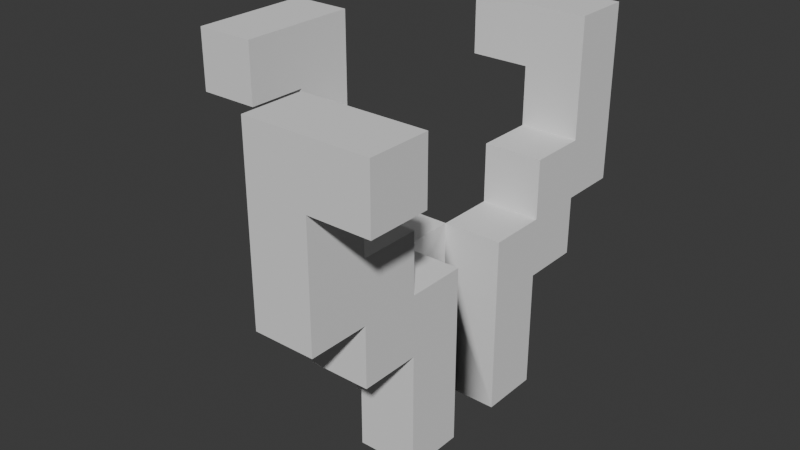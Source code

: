 # Source: beet_fase_1_rig.blend  (saved by Blender 4.3.34; exported with 4.5.12 LTS)
import bpy
from mathutils import Matrix  # noqa: F401  (used for matrix-valued properties, if any)

bpy.ops.wm.read_factory_settings(use_empty=True)
scene = bpy.context.scene
scene.name = 'Scene'

# ---- collections
col_collection = bpy.data.collections.new('Collection'); scene.collection.children.link(col_collection)

# ---- materials (node trees are filled in below, after node groups)
mat_material_001 = bpy.data.materials.new('Material.001')
mat_material_001.roughness = 1.0

# ---- material node trees
mat_material_001.use_nodes = True; mat_material_001.node_tree.nodes.clear()
_N = mat_material_001.node_tree.nodes; _L = mat_material_001.node_tree.links
n0 = _N.new('ShaderNodeBsdfPrincipled'); n0.name = 'Principled BSDF'; n0.location = (0, 300)
n0.inputs[2].default_value = 1.0
n0.inputs[13].default_value = 0.0
n1 = _N.new('ShaderNodeOutputMaterial'); n1.name = 'Material Output'; n1.location = (280, 300)
_L.new(n0.outputs[0], n1.inputs[0])
n1.is_active_output = True

# ---- world
world_world = bpy.data.worlds.new('World'); scene.world = world_world
world_world.use_nodes = True; world_world.node_tree.nodes.clear()
_N = world_world.node_tree.nodes; _L = world_world.node_tree.links
n0 = _N.new('ShaderNodeOutputWorld'); n0.name = 'World Output'; n0.location = (300, 300)
n1 = _N.new('ShaderNodeBackground'); n1.name = 'Background'; n1.location = (10, 300)
n1.inputs[0].default_value = (0.05088, 0.05088, 0.05088, 1.0)
_L.new(n1.outputs[0], n0.inputs[0])
n0.is_active_output = True
world_world.color = (0.05088, 0.05088, 0.05088)
world_world.sun_shadow_jitter_overblur = 0.0

# ---- meshes
me_cubo_026 = bpy.data.meshes.new('Cubo.026')
me_cubo_026.from_pydata([(-0.35, 0.8, 0.05), (-0.15, 0.5, 0.05), (-0.25, 0.7, 0.05), (-0.25, 0.8, 0.05), (-0.15, 0.7, 0.05), (-0.15, 0.8, 0.05), (-0.35, 1.0, 0.05), (-0.35, 1.0, 0.15), (-0.35, 1.1, 0.15), (-0.25, 0.9, 0.05), (-0.15, 0.9, 0.05), (-0.25, 1.0, 0.15), (-0.25, 1.1, 0.15), (-0.25, 1.0, 0.05), (-0.25, 1.1, -0.05), (-0.35, 0.8, -0.05), (-0.15, 0.5, -0.05), (-0.25, 0.7, -0.05), (-0.25, 0.8, -0.05), (-0.15, 0.7, -0.05), (-0.15, 0.8, -0.05), (-0.35, 1.1, -0.05), (-0.25, 0.9, -0.05), (-0.15, 0.9, -0.05), (-0.15, 1.0, -0.25), (-0.15, 1.1, -0.25), (-0.15, 1.0, -0.35), (-0.15, 1.1, -0.35), (-0.05, 0.8, 0.35), (-0.05, 0.7, 0.25), (-0.05, 0.8, 0.25), (0.05, 0.8, 0.35), (0.05, 0.7, 0.25), (0.05, 0.8, 0.25), (-0.05, 0.5, 0.15), (-0.05, 0.5, 0.05), (-0.05, 0.6, 0.05), (0.05, 0.5, 0.15), (0.05, 0.5, 0.05), (-0.05, 0.7, 0.15), (-0.05, 0.8, 0.15), (-0.05, 0.7, 0.05), (-0.05, 0.8, 0.05), (0.05, 0.7, 0.15), (0.05, 0.8, 0.15), (0.05, 0.8, 0.05), (-0.05, 0.9, 0.25), (0.05, 1.0, 0.35), (0.05, 0.9, 0.25), (-0.05, 1.1, 0.25), (-0.05, 1.1, 0.35), (0.05, 1.0, 0.25), (-0.05, 0.9, 0.15), (0.05, 0.9, 0.15), (0.15, 1.0, 0.35), (0.15, 1.1, 0.35), (0.15, 1.0, 0.25), (0.15, 1.1, 0.25), (-0.05, 0.5, -0.05), (-0.05, 0.6, -0.05), (-0.05, 0.5, -0.15), (0.05, 0.5, -0.05), (0.05, 0.5, -0.15), (-0.05, 0.7, -0.05), (-0.05, 0.8, -0.05), (-0.05, 0.7, -0.15), (-0.05, 0.8, -0.15), (0.05, 0.8, -0.05), (0.05, 0.7, -0.15), (0.05, 0.8, -0.15), (-0.05, 0.7, -0.25), (-0.05, 0.8, -0.25), (-0.05, 0.8, -0.35), (0.05, 0.7, -0.25), (0.05, 0.8, -0.25), (0.05, 0.8, -0.35), (-0.05, 0.9, -0.15), (0.05, 0.9, -0.15), (-0.05, 0.9, -0.25), (-0.05, 1.0, -0.35), (0.05, 0.9, -0.25), (-0.05, 1.0, -0.25), (0.05, 1.1, -0.25), (0.05, 1.1, -0.35)], [], [(36, 35, 34, 39, 29, 30, 28, 50, 49, 46, 52, 40, 42, 41), (27, 83, 75, 72, 79, 26), (17, 18, 15, 21, 14, 22, 23, 20, 64, 63, 59, 58, 16, 19), (49, 57, 56, 51, 48, 46), (50, 28, 31, 47, 54, 55), (82, 25, 24, 81, 78, 80), (8, 7, 11, 12), (11, 7, 6, 13), (8, 12, 14, 21), (26, 24, 25, 27), (30, 29, 32, 33), (31, 28, 30, 33), (3, 2, 4, 1, 35, 36, 41, 42, 5, 10, 9, 13, 6, 0), (40, 44, 45, 42), (35, 58, 59, 63, 64, 42, 41, 36), (32, 29, 39, 43), (39, 34, 37, 43), (40, 52, 53, 44), (54, 56, 57, 55), (12, 11, 13, 9, 22, 14), (54, 47, 51, 56), (50, 55, 57, 49), (46, 48, 53, 52), (64, 67, 69, 66), (59, 58, 61, 67, 64, 63), (70, 71, 74, 73), (74, 71, 72, 75), (68, 65, 70, 73), (60, 65, 68, 62), (76, 66, 69, 77), (25, 82, 83, 27), (76, 77, 80, 78), (69, 67, 61, 62, 68, 73, 74, 75, 83, 82, 80, 77), (79, 81, 24, 26), (17, 2, 3, 18), (4, 2, 17, 19), (16, 1, 4, 19), (3, 0, 15, 18), (38, 35, 36, 41, 42, 45), (5, 20, 23, 10), (9, 10, 23, 22), (5, 42, 64, 20), (81, 79, 72, 71, 70, 65, 60, 58, 59, 63, 64, 66, 76, 78), (6, 7, 8, 21, 15, 0), (45, 44, 53, 48, 51, 47, 31, 33, 32, 43, 37, 38)])
me_cubo_026.polygons.foreach_set('use_smooth', [True] * 45)
_k = set([(0, 3), (0, 6), (0, 15), (1, 4), (2, 3), (2, 4), (2, 17), (3, 18), (4, 19), (5, 10), (5, 20), (5, 42), (6, 7), (6, 13), (7, 8), (7, 11), (8, 12), (8, 21), (9, 10), (9, 13), (9, 22), (10, 23), (11, 12), (11, 13), (12, 14), (14, 21), (14, 22), (15, 18), (15, 21), (16, 19), (17, 18), (17, 19), (20, 23), (20, 64), (22, 23), (24, 25), (24, 26), (24, 81), (25, 27), (25, 82), (26, 27), (26, 79), (27, 83), (28, 30), (28, 31), (28, 50), (29, 30), (29, 32), (29, 39), (30, 33), (31, 33), (31, 47), (32, 33), (32, 43), (34, 39), (37, 43), (38, 45), (39, 43), (40, 42), (40, 44), (40, 52), (41, 42), (42, 45), (42, 64), (44, 45), (44, 53), (46, 48), (46, 49), (46, 52), (47, 51), (47, 54), (48, 51), (48, 53), (49, 50), (49, 57), (50, 55), (51, 56), (52, 53), (54, 55), (54, 56), (55, 57), (56, 57), (60, 65), (61, 67), (62, 68), (63, 64), (64, 66), (64, 67), (65, 68), (65, 70), (66, 69), (66, 76), (67, 69), (68, 73), (69, 77), (70, 71), (70, 73), (71, 72), (71, 74), (72, 75), (72, 79), (73, 74), (74, 75), (75, 83), (76, 77), (76, 78), (77, 80), (78, 80), (78, 81), (79, 81), (80, 82), (82, 83)])
me_cubo_026.attributes.new('sharp_edge', 'BOOLEAN', 'EDGE').data.foreach_set('value', [ (min(e.vertices), max(e.vertices)) in _k for e in me_cubo_026.edges])
_uv = me_cubo_026.uv_layers.new(name='UVMap')
_uv.uv.foreach_set('vector', [0.2143, 0.07143, 0.2143, 0.0, 0.1429, 0.0, 0.1429, 0.1429, 0.07143, 0.1429, 0.07143, 0.2143, 0.0, 0.2143, 0.0, 0.4286, 0.07143, 0.4286, 0.07143, 0.2857, 0.1429, 0.2857, 0.1429, 0.2143, 0.2143, 0.2143, 0.2143, 0.1429, 0.7143, 0.6429, 0.8571, 0.6429, 0.8571, 0.4286, 0.7857, 0.4286, 0.7857, 0.5714, 0.7143, 0.5714, 0.5714, 0.1429, 0.5714, 0.2143, 0.5, 0.2143, 0.5, 0.4286, 0.5714, 0.4286, 0.5714, 0.2857, 0.6429, 0.2857, 0.6429, 0.2143, 0.7143, 0.2143, 0.7143, 0.1429, 0.7143, 0.07143, 0.7143, 0.0, 0.6429, 0.0, 0.6429, 0.1429, 0.0, 0.9286, 0.1429, 0.9286, 0.1429, 0.8571, 0.07143, 0.8571, 0.07143, 0.7857, 0.0, 0.7857, 0.7143, 0.8571, 0.7143, 0.6429, 0.7857, 0.6429, 0.7857, 0.7857, 0.8571, 0.7857, 0.8571, 0.8571, 0.2857, 0.9286, 0.1429, 0.9286, 0.1429, 0.8571, 0.2143, 0.8571, 0.2143, 0.7857, 0.2857, 0.7857, 0.6429, 0.8571, 0.6429, 0.7857, 0.7143, 0.7857, 0.7143, 0.8571, 0.5, 0.8571, 0.4286, 0.8571, 0.4286, 0.9286, 0.5, 0.9286, 0.8571, 0.4286, 0.9286, 0.4286, 0.9286, 0.5714, 0.8571, 0.5714, 0.07143, 0.9286, 0.0, 0.9286, 0.0, 1.0, 0.07143, 1.0, 0.9286, 0.5, 0.9286, 0.4286, 1.0, 0.4286, 1.0, 0.5, 0.5, 0.9286, 0.4286, 0.9286, 0.4286, 1.0, 0.5, 1.0, 0.07143, 0.6429, 0.07143, 0.5714, 0.1429, 0.5714, 0.1429, 0.4286, 0.2143, 0.4286, 0.2143, 0.5, 0.2143, 0.5714, 0.2143, 0.6429, 0.1429, 0.6429, 0.1429, 0.7143, 0.07143, 0.7143, 0.07143, 0.7857, 0.0, 0.7857, 0.0, 0.6429, 0.9286, 0.07143, 1.0, 0.07143, 1.0, 0.1429, 0.9286, 0.1429, 0.2143, 0.0, 0.2857, 0.0, 0.2857, 0.07143, 0.2857, 0.1429, 0.2857, 0.2143, 0.2143, 0.2143, 0.2143, 0.1429, 0.2143, 0.07143, 0.7143, 0.8571, 0.6429, 0.8571, 0.6429, 0.9286, 0.7143, 0.9286, 0.5, 0.9286, 0.5, 0.7857, 0.5714, 0.7857, 0.5714, 0.9286, 0.8571, 0.7143, 0.8571, 0.7857, 0.9286, 0.7857, 0.9286, 0.7143, 0.8571, 0.7857, 0.9286, 0.7857, 0.9286, 0.8571, 0.8571, 0.8571, 0.7857, 0.3571, 0.7857, 0.2857, 0.8571, 0.2857, 0.8571, 0.2143, 0.9286, 0.2143, 0.9286, 0.3571, 0.5714, 0.9286, 0.5, 0.9286, 0.5, 1.0, 0.5714, 1.0, 0.2857, 0.8571, 0.4286, 0.8571, 0.4286, 0.9286, 0.2857, 0.9286, 0.7143, 0.8571, 0.7857, 0.8571, 0.7857, 0.9286, 0.7143, 0.9286, 0.1429, 0.9286, 0.2143, 0.9286, 0.2143, 1.0, 0.1429, 1.0, 0.7143, 0.07143, 0.7143, 0.0, 0.7857, 0.0, 0.7857, 0.2143, 0.7143, 0.2143, 0.7143, 0.1429, 0.9286, 0.5, 0.9286, 0.5714, 1.0, 0.5714, 1.0, 0.5, 0.6429, 0.9286, 0.5714, 0.9286, 0.5714, 1.0, 0.6429, 1.0, 1.0, 0.2143, 0.9286, 0.2143, 0.9286, 0.2857, 1.0, 0.2857, 0.5714, 0.7857, 0.5714, 0.9286, 0.6429, 0.9286, 0.6429, 0.7857, 0.7857, 0.9286, 0.7857, 0.8571, 0.8571, 0.8571, 0.8571, 0.9286, 0.7857, 0.3571, 0.9286, 0.3571, 0.9286, 0.4286, 0.7857, 0.4286, 0.2143, 0.9286, 0.2857, 0.9286, 0.2857, 1.0, 0.2143, 1.0, 0.3571, 0.6429, 0.2857, 0.6429, 0.2857, 0.4286, 0.3571, 0.4286, 0.3571, 0.5714, 0.4286, 0.5714, 0.4286, 0.6429, 0.5, 0.6429, 0.5, 0.8571, 0.4286, 0.8571, 0.4286, 0.7143, 0.3571, 0.7143, 0.7143, 1.0, 0.7143, 0.9286, 0.6429, 0.9286, 0.6429, 1.0, 1.0, 0.5714, 0.9286, 0.5714, 0.9286, 0.6429, 1.0, 0.6429, 1.0, 0.2857, 0.9286, 0.2857, 0.9286, 0.3571, 1.0, 0.3571, 0.9286, 0.5714, 0.8571, 0.5714, 0.8571, 0.7143, 0.9286, 0.7143, 0.9286, 0.8571, 0.8571, 0.8571, 0.8571, 0.9286, 0.9286, 0.9286, 0.2857, 0.4286, 0.2143, 0.4286, 0.2143, 0.5, 0.2143, 0.5714, 0.2143, 0.6429, 0.2857, 0.6429, 0.9286, 0.0, 1.0, 0.0, 1.0, 0.07143, 0.9286, 0.07143, 0.2857, 0.9286, 0.3571, 0.9286, 0.3571, 1.0, 0.2857, 1.0, 0.3571, 0.9286, 0.4286, 0.9286, 0.4286, 1.0, 0.3571, 1.0, 0.4286, 0.3571, 0.5, 0.3571, 0.5, 0.2143, 0.4286, 0.2143, 0.4286, 0.1429, 0.3571, 0.1429, 0.3571, 0.0, 0.2857, 0.0, 0.2857, 0.07143, 0.2857, 0.1429, 0.2857, 0.2143, 0.3571, 0.2143, 0.3571, 0.2857, 0.4286, 0.2857, 0.8571, 0.1429, 0.7857, 0.1429, 0.7857, 0.2143, 0.9286, 0.2143, 0.9286, 0.0, 0.8571, 0.0, 0.7143, 0.6429, 0.6429, 0.6429, 0.6429, 0.7143, 0.5714, 0.7143, 0.5714, 0.7857, 0.5, 0.7857, 0.5, 0.6429, 0.5714, 0.6429, 0.5714, 0.5714, 0.6429, 0.5714, 0.6429, 0.4286, 0.7143, 0.4286])
me_cubo_026.materials.append(mat_material_001)
me_cubo_026.update()
me_cubo_026.normals_split_custom_set([tuple(v) for v in zip(*[iter([-1.0, -5.821e-09, 0.0, -1.0, -5.821e-09, 0.0, -1.0, -5.821e-09, 0.0, -1.0, -5.821e-09, 0.0, -1.0, -5.821e-09, 0.0, -1.0, -5.821e-09, 0.0, -1.0, -5.821e-09, 0.0, -1.0, -5.821e-09, 0.0, -1.0, -5.821e-09, 0.0, -1.0, -5.821e-09, 0.0, -1.0, -5.821e-09, 0.0, -1.0, -5.821e-09, 0.0, -1.0, -5.821e-09, 0.0, -1.0, -5.821e-09, 0.0, 0.0, 0.0, -1.0, 0.0, 0.0, -1.0, 0.0, 0.0, -1.0, 0.0, 0.0, -1.0, 0.0, 0.0, -1.0, 0.0, 0.0, -1.0, -1.164e-08, 0.0, -1.0, -1.164e-08, 0.0, -1.0, -1.164e-08, 0.0, -1.0, -1.164e-08, 0.0, -1.0, -1.164e-08, 0.0, -1.0, -1.164e-08, 0.0, -1.0, -1.164e-08, 0.0, -1.0, -1.164e-08, 0.0, -1.0, -1.164e-08, 0.0, -1.0, -1.164e-08, 0.0, -1.0, -1.164e-08, 0.0, -1.0, -1.164e-08, 0.0, -1.0, -1.164e-08, 0.0, -1.0, -1.164e-08, 0.0, -1.0, 0.0, 0.0, -1.0, 0.0, 0.0, -1.0, 0.0, 0.0, -1.0, 0.0, 0.0, -1.0, 0.0, 0.0, -1.0, 0.0, 0.0, -1.0, 9.313e-08, 0.0, 1.0, 9.313e-08, 0.0, 1.0, 9.313e-08, 0.0, 1.0, 9.313e-08, 0.0, 1.0, 9.313e-08, 0.0, 1.0, 9.313e-08, 0.0, 1.0, 0.0, 0.0, 1.0, 0.0, 0.0, 1.0, 0.0, 0.0, 1.0, 0.0, 0.0, 1.0, 0.0, 0.0, 1.0, 0.0, 0.0, 1.0, 0.0, 0.0, 1.0, 0.0, 0.0, 1.0, 0.0, 0.0, 1.0, 0.0, 0.0, 1.0, 0.0, -1.0, 0.0, 0.0, -1.0, 0.0, 0.0, -1.0, 0.0, 0.0, -1.0, 0.0, 0.0, 1.0, 0.0, 0.0, 1.0, 0.0, 0.0, 1.0, 0.0, 0.0, 1.0, 0.0, -1.0, 0.0, 0.0, -1.0, 0.0, 0.0, -1.0, 0.0, 0.0, -1.0, 0.0, 0.0, 0.0, 0.0, 1.0, 0.0, 0.0, 1.0, 0.0, 0.0, 1.0, 0.0, 0.0, 1.0, 0.0, -1.0, 0.0, 0.0, -1.0, 0.0, 0.0, -1.0, 0.0, 0.0, -1.0, 0.0, 0.0, 0.0, 1.0, 0.0, 0.0, 1.0, 0.0, 0.0, 1.0, 0.0, 0.0, 1.0, 0.0, 0.0, 1.0, 0.0, 0.0, 1.0, 0.0, 0.0, 1.0, 0.0, 0.0, 1.0, 0.0, 0.0, 1.0, 0.0, 0.0, 1.0, 0.0, 0.0, 1.0, 0.0, 0.0, 1.0, 0.0, 0.0, 1.0, 0.0, 0.0, 1.0, 0.0, 1.0, 0.0, 0.0, 1.0, 0.0, 0.0, 1.0, 0.0, 0.0, 1.0, 0.0, 1.0, 0.0, 0.0, 1.0, 0.0, 0.0, 1.0, 0.0, 0.0, 1.0, 0.0, 0.0, 1.0, 0.0, 0.0, 1.0, 0.0, 0.0, 1.0, 0.0, 0.0, 1.0, 0.0, 0.0, 0.0, -1.0, 0.0, 0.0, -1.0, 0.0, 0.0, -1.0, 0.0, 0.0, -1.0, 0.0, 0.0, 0.0, 1.0, 0.0, 0.0, 1.0, 0.0, 0.0, 1.0, 0.0, 0.0, 1.0, 0.0, 0.0, -1.0, 0.0, 0.0, -1.0, 0.0, 0.0, -1.0, 0.0, 0.0, -1.0, 1.0, 0.0, 0.0, 1.0, 0.0, 0.0, 1.0, 0.0, 0.0, 1.0, 0.0, 0.0, 1.0, -6.209e-08, 0.0, 1.0, -6.209e-08, 0.0, 1.0, -6.209e-08, 0.0, 1.0, -6.209e-08, 0.0, 1.0, -6.209e-08, 0.0, 1.0, -6.209e-08, 0.0, 0.0, -1.0, 0.0, 0.0, -1.0, 0.0, 0.0, -1.0, 0.0, 0.0, -1.0, 0.0, 0.0, 1.0, 0.0, 0.0, 1.0, 0.0, 0.0, 1.0, 0.0, 0.0, 1.0, 0.0, 0.0, 1.0, 0.0, 0.0, 1.0, 0.0, 0.0, 1.0, 0.0, 0.0, 1.0, 0.0, 0.0, 1.0, 0.0, 0.0, 1.0, 0.0, 0.0, 1.0, 0.0, 0.0, 1.0, 0.0, -1.552e-08, 0.0, 1.0, -1.552e-08, 0.0, 1.0, -1.552e-08, 0.0, 1.0, -1.552e-08, 0.0, 1.0, -1.552e-08, 0.0, 1.0, -1.552e-08, 0.0, 1.0, 0.0, 0.0, -1.0, 0.0, 0.0, -1.0, 0.0, 0.0, -1.0, 0.0, 0.0, -1.0, 0.0, -1.0, 0.0, 0.0, -1.0, 0.0, 0.0, -1.0, 0.0, 0.0, -1.0, 0.0, 0.0, -1.0, 0.0, 0.0, -1.0, 0.0, 0.0, -1.0, 0.0, 0.0, -1.0, 0.0, 0.0, 0.0, -1.0, 0.0, 0.0, -1.0, 0.0, 0.0, -1.0, 0.0, 0.0, -1.0, 0.0, 0.0, 1.0, 0.0, 0.0, 1.0, 0.0, 0.0, 1.0, 0.0, 0.0, 1.0, 0.0, 1.0, 0.0, 0.0, 1.0, 0.0, 0.0, 1.0, 0.0, 0.0, 1.0, 0.0, 0.0, 1.0, 0.0, 0.0, 1.0, 0.0, 0.0, 1.0, 0.0, 0.0, 1.0, 0.0, 1.0, 0.0, 0.0, 1.0, 0.0, 0.0, 1.0, 0.0, 0.0, 1.0, 0.0, 0.0, 1.0, 0.0, 0.0, 1.0, 0.0, 0.0, 1.0, 0.0, 0.0, 1.0, 0.0, 0.0, 1.0, 0.0, 0.0, 1.0, 0.0, 0.0, 1.0, 0.0, 0.0, 1.0, 0.0, 0.0, 0.0, -1.0, 0.0, 0.0, -1.0, 0.0, 0.0, -1.0, 0.0, 0.0, -1.0, 0.0, -1.0, 0.0, 0.0, -1.0, 0.0, 0.0, -1.0, 0.0, 0.0, -1.0, 0.0, 0.0, 0.0, -1.0, 0.0, 0.0, -1.0, 0.0, 0.0, -1.0, 0.0, 0.0, -1.0, 0.0, -1.0, 0.0, 0.0, -1.0, 0.0, 0.0, -1.0, 0.0, 0.0, -1.0, 0.0, 0.0, 0.0, -1.0, 0.0, 0.0, -1.0, 0.0, 0.0, -1.0, 0.0, 0.0, -1.0, 0.0, 0.0, 0.0, -1.0, 0.0, 0.0, -1.0, 0.0, 0.0, -1.0, 0.0, 0.0, -1.0, 0.0, 0.0, -1.0, 0.0, 0.0, -1.0, 1.0, 0.0, 0.0, 1.0, 0.0, 0.0, 1.0, 0.0, 0.0, 1.0, 0.0, 0.0, 0.0, 1.0, 0.0, 0.0, 1.0, 0.0, 0.0, 1.0, 0.0, 0.0, 1.0, 0.0, 0.0, 1.0, 0.0, 0.0, 1.0, 0.0, 0.0, 1.0, 0.0, 0.0, 1.0, 0.0, -1.0, -6.652e-09, 0.0, -1.0, -6.652e-09, 0.0, -1.0, -6.652e-09, 0.0, -1.0, -6.652e-09, 0.0, -1.0, -6.652e-09, 0.0, -1.0, -6.652e-09, 0.0, -1.0, -6.652e-09, 0.0, -1.0, -6.652e-09, 0.0, -1.0, -6.652e-09, 0.0, -1.0, -6.652e-09, 0.0, -1.0, -6.652e-09, 0.0, -1.0, -6.652e-09, 0.0, -1.0, -6.652e-09, 0.0, -1.0, -6.652e-09, 0.0, -1.0, 9.313e-08, 0.0, -1.0, 9.313e-08, 0.0, -1.0, 9.313e-08, 0.0, -1.0, 9.313e-08, 0.0, -1.0, 9.313e-08, 0.0, -1.0, 9.313e-08, 0.0, 1.0, 6.652e-09, 0.0, 1.0, 6.652e-09, 0.0, 1.0, 6.652e-09, 0.0, 1.0, 6.652e-09, 0.0, 1.0, 6.652e-09, 0.0, 1.0, 6.652e-09, 0.0, 1.0, 6.652e-09, 0.0, 1.0, 6.652e-09, 0.0, 1.0, 6.652e-09, 0.0, 1.0, 6.652e-09, 0.0, 1.0, 6.652e-09, 0.0, 1.0, 6.652e-09, 0.0])] * 3)])
arm_armature = bpy.data.armatures.new('Armature')  # bones are not reproduced

# ---- objects
ob_cubo_026 = bpy.data.objects.new('Cubo.026', me_cubo_026)
ob_armature = bpy.data.objects.new('Armature', arm_armature)

# ---- transforms, parenting, visibility, modifiers, constraints
ob_cubo_026.parent = ob_armature
ob_cubo_026.matrix_parent_inverse = Matrix(((1.0, -0.0, 0.0, -0.0), (-0.0, 1.0, -0.0, 0.0), (0.0, -0.0, 1.0, -0.5), (-0.0, 0.0, -0.0, 1.0)))
ob_cubo_026.location = (0.0, 0.0, 0.0)
ob_cubo_026.rotation_euler = (1.571, -0.0, 0.0)
_vg = ob_cubo_026.vertex_groups.new(name='Bone')
_vg.add([1, 16, 34, 35, 36, 37, 38, 58, 59, 60, 61, 62], 1.0, 'REPLACE')
_vg = ob_cubo_026.vertex_groups.new(name='Bone.001')
_vg.add([0, 2, 3, 4, 5, 9, 10, 15, 17, 18, 19, 20, 22, 23, 42, 64], 1.0, 'REPLACE')
_vg = ob_cubo_026.vertex_groups.new(name='Bone.002')
_vg.add([0, 9, 14, 15, 21, 22], 1.0, 'REPLACE')
_vg = ob_cubo_026.vertex_groups.new(name='Bone.007')
_vg.add([6, 7, 8, 11, 12, 13], 1.0, 'REPLACE')
_vg = ob_cubo_026.vertex_groups.new(name='Bone.003')
_vg.add([59, 63, 65, 66, 67, 68, 69, 70, 71, 73, 74, 76, 77, 78, 80], 1.0, 'REPLACE')
_vg = ob_cubo_026.vertex_groups.new(name='Bone.004')
_vg.add([72, 75, 78, 80, 82, 83], 1.0, 'REPLACE')
_vg = ob_cubo_026.vertex_groups.new(name='Bone.009')
_vg.add([24, 25, 26, 27, 79, 81], 1.0, 'REPLACE')
_vg = ob_cubo_026.vertex_groups.new(name='Bone.005')
_vg.add([28, 29, 30, 31, 32, 33, 36, 39, 40, 41, 43, 44, 45, 46, 48, 52, 53], 1.0, 'REPLACE')
_vg = ob_cubo_026.vertex_groups.new(name='Bone.006')
_vg.add([28, 31, 46, 48, 49, 50], 1.0, 'REPLACE')
_vg = ob_cubo_026.vertex_groups.new(name='Bone.008')
_vg.add([47, 51, 54, 55, 56, 57], 1.0, 'REPLACE')
_m = ob_cubo_026.modifiers.new('Armature', 'ARMATURE')
_m.object = ob_armature
ob_armature.location = (0.0, 0.0, 0.5)
ob_armature.show_in_front = True

# ---- collection membership
col_collection.objects.link(ob_cubo_026)
col_collection.objects.link(ob_armature)

# ---- scene / render settings (as saved in the file)
scene.frame_start = 1; scene.frame_end = 250; scene.frame_set(0)
scene.render.engine = 'BLENDER_EEVEE_NEXT'
bpy.context.view_layer.update()

# ---- added for rendering (the .blend has no active camera and no usable light): camera, sun
cam_auto = bpy.data.cameras.new('AutoCamera')
cam_auto.lens = 50.0
cam_auto.sensor_width = 36.0
cam_auto.clip_end = 1000.0
ob_auto_camera = bpy.data.objects.new('AutoCamera', cam_auto)
scene.collection.objects.link(ob_auto_camera)
ob_auto_camera.location = (0.870384, -1.16446, 1.57631)
ob_auto_camera.rotation_euler = (1.09748, -7.21219e-08, 0.694738)
scene.camera = ob_auto_camera
light_auto_sun = bpy.data.lights.new('AutoSun', 'SUN')
light_auto_sun.energy = 3.0
light_auto_sun.angle = 0.0523599
ob_auto_sun = bpy.data.objects.new('AutoSun', light_auto_sun)
scene.collection.objects.link(ob_auto_sun)
ob_auto_sun.rotation_euler = (0.872665, 0.174533, 0.523599)
bpy.context.view_layer.update()
